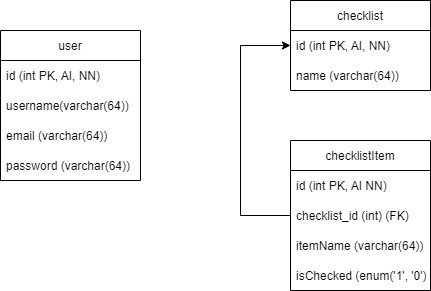

The diagram above was exported from draw.io. Its source (the exported page's mxGraphModel, read from the mxfile embedded in the PNG):
<mxGraphModel dx="782" dy="428" grid="1" gridSize="10" guides="1" tooltips="1" connect="1" arrows="1" fold="1" page="1" pageScale="1" pageWidth="850" pageHeight="1100" math="0" shadow="0">
  <root>
    <mxCell id="0" />
    <mxCell id="1" parent="0" />
    <mxCell id="tt1i5TdNFWjjipUpMrHy-2" value="user" style="swimlane;fontStyle=0;childLayout=stackLayout;horizontal=1;startSize=30;horizontalStack=0;resizeParent=1;resizeParentMax=0;resizeLast=0;collapsible=1;marginBottom=0;" vertex="1" parent="1">
      <mxGeometry x="270" y="60" width="140" height="150" as="geometry" />
    </mxCell>
    <mxCell id="tt1i5TdNFWjjipUpMrHy-17" value="id (int PK, AI, NN)" style="text;strokeColor=none;fillColor=none;align=left;verticalAlign=middle;spacingLeft=4;spacingRight=4;overflow=hidden;points=[[0,0.5],[1,0.5]];portConstraint=eastwest;rotatable=0;" vertex="1" parent="tt1i5TdNFWjjipUpMrHy-2">
      <mxGeometry y="30" width="140" height="30" as="geometry" />
    </mxCell>
    <mxCell id="tt1i5TdNFWjjipUpMrHy-4" value="username(varchar(64))" style="text;strokeColor=none;fillColor=none;align=left;verticalAlign=middle;spacingLeft=4;spacingRight=4;overflow=hidden;points=[[0,0.5],[1,0.5]];portConstraint=eastwest;rotatable=0;" vertex="1" parent="tt1i5TdNFWjjipUpMrHy-2">
      <mxGeometry y="60" width="140" height="30" as="geometry" />
    </mxCell>
    <mxCell id="tt1i5TdNFWjjipUpMrHy-5" value="email (varchar(64))" style="text;strokeColor=none;fillColor=none;align=left;verticalAlign=middle;spacingLeft=4;spacingRight=4;overflow=hidden;points=[[0,0.5],[1,0.5]];portConstraint=eastwest;rotatable=0;" vertex="1" parent="tt1i5TdNFWjjipUpMrHy-2">
      <mxGeometry y="90" width="140" height="30" as="geometry" />
    </mxCell>
    <mxCell id="tt1i5TdNFWjjipUpMrHy-7" value="password (varchar(64))" style="text;strokeColor=none;fillColor=none;align=left;verticalAlign=middle;spacingLeft=4;spacingRight=4;overflow=hidden;points=[[0,0.5],[1,0.5]];portConstraint=eastwest;rotatable=0;" vertex="1" parent="tt1i5TdNFWjjipUpMrHy-2">
      <mxGeometry y="120" width="140" height="30" as="geometry" />
    </mxCell>
    <mxCell id="tt1i5TdNFWjjipUpMrHy-8" value="checklist" style="swimlane;fontStyle=0;childLayout=stackLayout;horizontal=1;startSize=30;horizontalStack=0;resizeParent=1;resizeParentMax=0;resizeLast=0;collapsible=1;marginBottom=0;" vertex="1" parent="1">
      <mxGeometry x="560" y="30" width="140" height="90" as="geometry" />
    </mxCell>
    <mxCell id="tt1i5TdNFWjjipUpMrHy-9" value="id (int PK, AI, NN)" style="text;strokeColor=none;fillColor=none;align=left;verticalAlign=middle;spacingLeft=4;spacingRight=4;overflow=hidden;points=[[0,0.5],[1,0.5]];portConstraint=eastwest;rotatable=0;" vertex="1" parent="tt1i5TdNFWjjipUpMrHy-8">
      <mxGeometry y="30" width="140" height="30" as="geometry" />
    </mxCell>
    <mxCell id="tt1i5TdNFWjjipUpMrHy-10" value="name (varchar(64))" style="text;strokeColor=none;fillColor=none;align=left;verticalAlign=middle;spacingLeft=4;spacingRight=4;overflow=hidden;points=[[0,0.5],[1,0.5]];portConstraint=eastwest;rotatable=0;" vertex="1" parent="tt1i5TdNFWjjipUpMrHy-8">
      <mxGeometry y="60" width="140" height="30" as="geometry" />
    </mxCell>
    <mxCell id="tt1i5TdNFWjjipUpMrHy-12" value="checklistItem" style="swimlane;fontStyle=0;childLayout=stackLayout;horizontal=1;startSize=30;horizontalStack=0;resizeParent=1;resizeParentMax=0;resizeLast=0;collapsible=1;marginBottom=0;" vertex="1" parent="1">
      <mxGeometry x="560" y="170" width="140" height="150" as="geometry" />
    </mxCell>
    <mxCell id="tt1i5TdNFWjjipUpMrHy-13" value="id (int PK, AI NN)" style="text;strokeColor=none;fillColor=none;align=left;verticalAlign=middle;spacingLeft=4;spacingRight=4;overflow=hidden;points=[[0,0.5],[1,0.5]];portConstraint=eastwest;rotatable=0;" vertex="1" parent="tt1i5TdNFWjjipUpMrHy-12">
      <mxGeometry y="30" width="140" height="30" as="geometry" />
    </mxCell>
    <mxCell id="tt1i5TdNFWjjipUpMrHy-14" value="checklist_id (int) (FK)" style="text;strokeColor=none;fillColor=none;align=left;verticalAlign=middle;spacingLeft=4;spacingRight=4;overflow=hidden;points=[[0,0.5],[1,0.5]];portConstraint=eastwest;rotatable=0;" vertex="1" parent="tt1i5TdNFWjjipUpMrHy-12">
      <mxGeometry y="60" width="140" height="30" as="geometry" />
    </mxCell>
    <mxCell id="tt1i5TdNFWjjipUpMrHy-15" value="itemName (varchar(64))" style="text;strokeColor=none;fillColor=none;align=left;verticalAlign=middle;spacingLeft=4;spacingRight=4;overflow=hidden;points=[[0,0.5],[1,0.5]];portConstraint=eastwest;rotatable=0;" vertex="1" parent="tt1i5TdNFWjjipUpMrHy-12">
      <mxGeometry y="90" width="140" height="30" as="geometry" />
    </mxCell>
    <mxCell id="tt1i5TdNFWjjipUpMrHy-16" value="isChecked (enum('1', '0'))" style="text;strokeColor=none;fillColor=none;align=left;verticalAlign=middle;spacingLeft=4;spacingRight=4;overflow=hidden;points=[[0,0.5],[1,0.5]];portConstraint=eastwest;rotatable=0;" vertex="1" parent="tt1i5TdNFWjjipUpMrHy-12">
      <mxGeometry y="120" width="140" height="30" as="geometry" />
    </mxCell>
    <mxCell id="tt1i5TdNFWjjipUpMrHy-18" style="edgeStyle=orthogonalEdgeStyle;rounded=0;orthogonalLoop=1;jettySize=auto;html=1;exitX=0;exitY=0.5;exitDx=0;exitDy=0;entryX=0;entryY=0.5;entryDx=0;entryDy=0;" edge="1" parent="1" source="tt1i5TdNFWjjipUpMrHy-14" target="tt1i5TdNFWjjipUpMrHy-9">
      <mxGeometry relative="1" as="geometry">
        <Array as="points">
          <mxPoint x="510" y="245" />
          <mxPoint x="510" y="75" />
        </Array>
      </mxGeometry>
    </mxCell>
  </root>
</mxGraphModel>